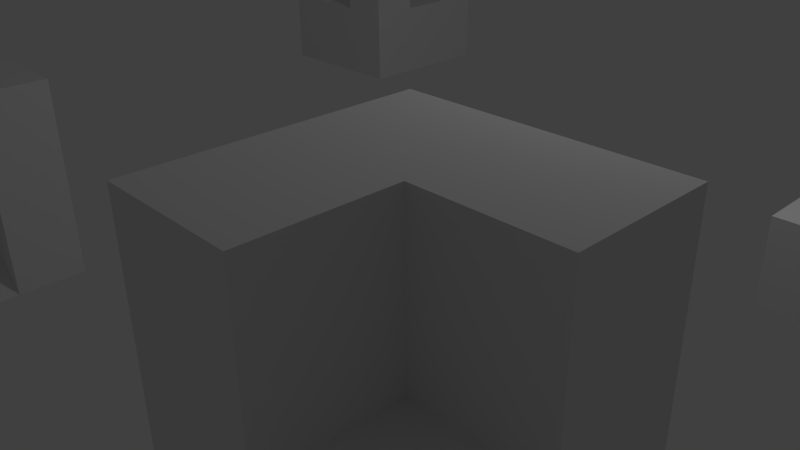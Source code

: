 # Source: Lozano_Lulu_Cubos2.blend  (saved by Blender 2.78.0; exported with 4.5.12 LTS)
import bpy
from mathutils import Matrix  # noqa: F401  (used for matrix-valued properties, if any)

bpy.ops.wm.read_factory_settings(use_empty=True)
scene = bpy.context.scene
scene.name = 'Scene'

# ---- collections
col_collection_1 = bpy.data.collections.new('Collection 1'); scene.collection.children.link(col_collection_1)

# ---- materials (node trees are filled in below, after node groups)
mat_material = bpy.data.materials.new('Material')
mat_material.alpha_threshold = 0.0
mat_material.use_transparent_shadow = False
mat_material.roughness = 0.5
mat_material.line_color = (0.0, 0.0, 0.0, 1.0)

# ---- material node trees

# ---- world
world_world = bpy.data.worlds.new('World'); scene.world = world_world
world_world.color = (0.05088, 0.05088, 0.05088)
world_world.use_sun_shadow = False
world_world.sun_shadow_jitter_overblur = 0.0
world_world.cycles.sampling_method = 'NONE'
world_world.cycles.sample_map_resolution = 256

# ---- cameras
cam_camera = bpy.data.cameras.new('Camera')
cam_camera.clip_end = 100.0
cam_camera.lens = 35.0
cam_camera.sensor_width = 32.0
cam_camera.sensor_height = 18.0
cam_camera.ortho_scale = 7.314
cam_camera.dof.focus_distance = 0.0
cam_camera.dof.aperture_fstop = 128.0

# ---- lights
light_lamp = bpy.data.lights.new('Lamp', 'POINT')
light_lamp.transmission_factor = 0.0
light_lamp.cutoff_distance = 30.0
light_lamp.energy = 100.0
light_lamp.shadow_buffer_clip_start = 1.001
light_lamp.shadow_soft_size = 0.1
light_lamp.shadow_maximum_resolution = 0.006
light_lamp.use_absolute_resolution = True
light_lamp.cycles.use_multiple_importance_sampling = False

# ---- meshes
me_suzanne = bpy.data.meshes.new('Suzanne')
me_suzanne.from_pydata([(0.4375, -0.7656, 0.1641), (-0.4375, -0.7656, 0.1641), (0.5, -0.6875, 0.09375), (-0.5, -0.6875, 0.09375), (0.5469, -0.5781, 0.05469), (-0.5469, -0.5781, 0.05469), (0.3516, -0.6172, -0.02344), (-0.3516, -0.6172, -0.02344), (0.3516, -0.7188, 0.03125), (-0.3516, -0.7188, 0.03125), (0.3516, -0.7812, 0.1328), (-0.3516, -0.7812, 0.1328), (0.2734, -0.7969, 0.1641), (-0.2734, -0.7969, 0.1641), (0.2031, -0.7422, 0.09375), (-0.2031, -0.7422, 0.09375), (0.1562, -0.6484, 0.05469), (-0.1562, -0.6484, 0.05469), (0.07812, -0.6562, 0.2422), (-0.07812, -0.6562, 0.2422), (0.1406, -0.7422, 0.2422), (-0.1406, -0.7422, 0.2422), (0.2422, -0.7969, 0.2422), (-0.2422, -0.7969, 0.2422), (0.2734, -0.7969, 0.3281), (-0.2734, -0.7969, 0.3281), (0.2031, -0.7422, 0.3906), (-0.2031, -0.7422, 0.3906), (0.1562, -0.6484, 0.4375), (-0.1562, -0.6484, 0.4375), (0.3516, -0.6172, 0.5156), (-0.3516, -0.6172, 0.5156), (0.3516, -0.7188, 0.4531), (-0.3516, -0.7188, 0.4531), (0.3516, -0.7812, 0.3594), (-0.3516, -0.7812, 0.3594), (0.4375, -0.7656, 0.3281), (-0.4375, -0.7656, 0.3281), (0.5, -0.6875, 0.3906), (-0.5, -0.6875, 0.3906), (0.5469, -0.5781, 0.4375), (-0.5469, -0.5781, 0.4375), (0.625, -0.5625, 0.2422), (-0.625, -0.5625, 0.2422), (0.5625, -0.6719, 0.2422), (-0.5625, -0.6719, 0.2422), (0.4688, -0.7578, 0.2422), (-0.4688, -0.7578, 0.2422), (0.2313, -1.458, 0.0335), (-0.787, -1.64, -0.02195), (0.2001, -1.466, 0.1273), (-0.7557, -1.648, 0.0718), (0.1063, -1.489, 0.1663), (-0.662, -1.671, 0.1109), (0.02039, -1.505, 0.1273), (-0.576, -1.687, 0.0718), (-0.01867, -1.505, 0.0335), (-0.537, -1.687, -0.02195), (0.02039, -1.505, -0.05243), (-0.576, -1.687, -0.1079), (0.1063, -1.513, 0.0335), (-0.662, -1.695, -0.02195), (0.1063, -1.489, -0.0915), (-0.662, -1.671, -0.1469), (0.2001, -1.466, -0.05243), (-0.7557, -1.648, -0.1079), (0.0, -0.7422, 0.4297), (0.0, -0.8203, 0.3516), (0.0, -0.7344, -0.6797), (0.0, -0.7812, -0.3203), (0.6618, 1.051, 0.3757), (0.0, -0.7188, -0.7734), (0.0, -0.6016, 0.4062), (0.0, -0.5703, 0.5703), (0.0, 0.5469, 0.8984), (0.0, 0.8516, 0.5625), (0.0, 0.8281, 0.07031), (0.0, 0.3516, -0.3828), (0.2031, -0.5625, -0.1875), (-0.2031, -0.5625, -0.1875), (0.3125, -0.5703, -0.4375), (-0.3125, -0.5703, -0.4375), (0.3516, -0.5703, -0.6953), (-0.3516, -0.5703, -0.6953), (0.3672, -0.5312, -0.8906), (-0.3672, -0.5312, -0.8906), (0.3281, -0.5234, -0.9453), (-0.3281, -0.5234, -0.9453), (0.1797, -0.5547, -0.9688), (-0.1797, -0.5547, -0.9688), (0.0, -0.5781, -0.9844), (0.4375, -0.5312, -0.1406), (-0.4375, -0.5312, -0.1406), (0.6328, -0.5391, -0.03906), (-0.6328, -0.5391, -0.03906), (0.8281, -0.4453, 0.1484), (-0.8281, -0.4453, 0.1484), (0.8594, -0.5938, 0.4297), (-0.8594, -0.5938, 0.4297), (0.7109, -0.625, 0.4844), (-0.7109, -0.625, 0.4844), (0.4922, -0.6875, 0.6016), (-0.4922, -0.6875, 0.6016), (0.3203, -0.7344, 0.7578), (-0.3203, -0.7344, 0.7578), (0.1562, -0.7578, 0.7188), (-0.1562, -0.7578, 0.7188), (0.0625, -0.75, 0.4922), (-0.0625, -0.75, 0.4922), (0.1641, -0.7734, 0.4141), (-0.1641, -0.7734, 0.4141), (0.125, -0.7656, 0.3047), (-0.125, -0.7656, 0.3047), (0.2031, -0.7422, 0.09375), (-0.2031, -0.7422, 0.09375), (0.375, -0.7031, 0.01562), (-0.375, -0.7031, 0.01562), (0.4922, -0.6719, 0.0625), (-0.4922, -0.6719, 0.0625), (0.625, -0.6484, 0.1875), (-0.625, -0.6484, 0.1875), (0.6406, -0.6484, 0.2969), (-0.6406, -0.6484, 0.2969), (0.6016, -0.6641, 0.375), (-0.6016, -0.6641, 0.375), (0.4297, -0.7188, 0.4375), (-0.4297, -0.7188, 0.4375), (0.25, -0.7578, 0.4688), (-0.25, -0.7578, 0.4688), (0.0, -0.7344, -0.7656), (0.1094, -0.7344, -0.7188), (-0.1094, -0.7344, -0.7188), (0.1172, -0.7109, -0.8359), (-0.1172, -0.7109, -0.8359), (0.0625, -0.6953, -0.8828), (-0.0625, -0.6953, -0.8828), (0.0, -0.6875, -0.8906), (0.0, -0.75, -0.1953), (0.0, -0.7422, -0.1406), (0.1016, -0.7422, -0.1484), (-0.1016, -0.7422, -0.1484), (0.125, -0.75, -0.2266), (-0.125, -0.75, -0.2266), (0.08594, -0.7422, -0.2891), (-0.08594, -0.7422, -0.2891), (0.3984, -0.6719, -0.04688), (-0.3984, -0.6719, -0.04688), (0.6172, -0.625, 0.05469), (-0.6172, -0.625, 0.05469), (0.7266, -0.6016, 0.2031), (-0.7266, -0.6016, 0.2031), (0.7422, -0.6562, 0.375), (-0.7422, -0.6562, 0.375), (0.6875, -0.7266, 0.4141), (-0.6875, -0.7266, 0.4141), (0.4375, -0.7969, 0.5469), (-0.4375, -0.7969, 0.5469), (0.3125, -0.8359, 0.6406), (-0.3125, -0.8359, 0.6406), (0.2031, -0.8516, 0.6172), (-0.2031, -0.8516, 0.6172), (0.1016, -0.8438, 0.4297), (-0.1016, -0.8438, 0.4297), (0.125, -0.8125, -0.1016), (-0.125, -0.8125, -0.1016), (0.2109, -0.7109, -0.4453), (-0.2109, -0.7109, -0.4453), (0.25, -0.6875, -0.7031), (-0.25, -0.6875, -0.7031), (0.2656, -0.6641, -0.8203), (-0.2656, -0.6641, -0.8203), (0.2344, -0.6328, -0.9141), (-0.2344, -0.6328, -0.9141), (0.1641, -0.6328, -0.9297), (-0.1641, -0.6328, -0.9297), (0.0, -0.6406, -0.9453), (0.0, -0.7266, 0.04688), (0.0, -0.7656, 0.2109), (0.3281, -0.7422, 0.4766), (-0.3281, -0.7422, 0.4766), (0.1641, -0.75, 0.1406), (-0.1641, -0.75, 0.1406), (0.1328, -0.7578, 0.2109), (-0.1328, -0.7578, 0.2109), (0.1172, -0.7344, -0.6875), (-0.1172, -0.7344, -0.6875), (0.07812, -0.75, -0.4453), (-0.07812, -0.75, -0.4453), (0.0, -0.75, -0.4453), (0.0, -0.7422, -0.3281), (0.09375, -0.7812, -0.2734), (-0.09375, -0.7812, -0.2734), (0.1328, -0.7969, -0.2266), (-0.1328, -0.7969, -0.2266), (0.1094, -0.7812, -0.1328), (-0.1094, -0.7812, -0.1328), (0.7009, 1.067, 0.4382), (0.6227, 1.067, 0.4382), (0.6618, 1.02, 0.36), (0.7087, 1.036, 0.4147), (0.6149, 1.036, 0.4147), (0.7555, 1.036, 0.4069), (0.568, 1.036, 0.4069), (0.7712, 1.02, 0.3366), (0.5524, 1.02, 0.3366), (0.7399, 1.043, 0.3132), (0.5837, 1.043, 0.3132), (0.6618, 1.043, 0.2741), (0.2578, -0.5547, -0.3125), (-0.2578, -0.5547, -0.3125), (0.1641, -0.7109, -0.2422), (-0.1641, -0.7109, -0.2422), (0.1797, -0.7109, -0.3125), (-0.1797, -0.7109, -0.3125), (0.2344, -0.5547, -0.25), (-0.2344, -0.5547, -0.25), (0.0, -0.6875, -0.875), (0.04688, -0.6875, -0.8672), (-0.04688, -0.6875, -0.8672), (0.09375, -0.7109, -0.8203), (-0.09375, -0.7109, -0.8203), (0.09375, -0.7266, -0.7422), (-0.09375, -0.7266, -0.7422), (-0.1536, -1.37, -0.8165), (-0.05987, -1.378, -0.7853), (-0.2474, -1.378, -0.7853), (0.09375, -0.6406, -0.8125), (-0.09375, -0.6406, -0.8125), (-0.1067, -1.346, -0.8868), (-0.2005, -1.346, -0.8868), (-0.1536, -1.346, -0.8946), (0.1719, -0.7812, 0.2188), (-0.1719, -0.7812, 0.2188), (0.1875, -0.7734, 0.1562), (-0.1875, -0.7734, 0.1562), (0.3359, -0.7578, 0.4297), (-0.3359, -0.7578, 0.4297), (0.2734, -0.7734, 0.4219), (-0.2734, -0.7734, 0.4219), (0.4219, -0.7734, 0.3984), (-0.4219, -0.7734, 0.3984), (0.5625, -0.6953, 0.3516), (-0.5625, -0.6953, 0.3516), (0.5859, -0.6875, 0.2891), (-0.5859, -0.6875, 0.2891), (0.5781, -0.6797, 0.1953), (-0.5781, -0.6797, 0.1953), (0.4766, -0.7188, 0.1016), (-0.4766, -0.7188, 0.1016), (0.375, -0.7422, 0.0625), (-0.375, -0.7422, 0.0625), (0.2266, -0.7812, 0.1094), (-0.2266, -0.7812, 0.1094), (0.1797, -0.7812, 0.2969), (-0.1797, -0.7812, 0.2969), (0.2109, -0.7812, 0.375), (-0.2109, -0.7812, 0.375), (0.2344, -0.7578, 0.3594), (-0.2344, -0.7578, 0.3594), (0.1953, -0.7578, 0.2969), (-0.1953, -0.7578, 0.2969), (0.2422, -0.7578, 0.125), (-0.2422, -0.7578, 0.125), (0.375, -0.7266, 0.08594), (-0.375, -0.7266, 0.08594), (0.4609, -0.7031, 0.1172), (-0.4609, -0.7031, 0.1172), (0.5469, -0.6719, 0.2109), (-0.5469, -0.6719, 0.2109), (0.5547, -0.6719, 0.2812), (-0.5547, -0.6719, 0.2812), (0.5312, -0.6797, 0.3359), (-0.5312, -0.6797, 0.3359), (0.4141, -0.75, 0.3906), (-0.4141, -0.75, 0.3906), (0.2812, -0.7656, 0.3984), (-0.2812, -0.7656, 0.3984), (0.3359, -0.75, 0.4062), (-0.3359, -0.75, 0.4062), (0.2031, -0.75, 0.1719), (-0.2031, -0.75, 0.1719), (0.1953, -0.75, 0.2266), (-0.1953, -0.75, 0.2266), (0.1094, -0.6094, 0.4609), (-0.1094, -0.6094, 0.4609), (0.1953, -0.6172, 0.6641), (-0.1953, -0.6172, 0.6641), (0.3359, -0.5938, 0.6875), (-0.3359, -0.5938, 0.6875), (0.4844, -0.5547, 0.5547), (-0.4844, -0.5547, 0.5547), (0.6797, -0.4922, 0.4531), (-0.6797, -0.4922, 0.4531), (0.7969, -0.4609, 0.4062), (-0.7969, -0.4609, 0.4062), (0.7734, -0.375, 0.1641), (-0.7734, -0.375, 0.1641), (0.6016, -0.4141, 0.0), (-0.6016, -0.4141, 0.0), (0.4375, -0.4688, -0.09375), (-0.4375, -0.4688, -0.09375), (0.0, -0.2891, 0.8984), (0.0, 0.07812, 0.9844), (0.0, 0.6719, -0.1953), (0.0, -0.1875, -0.4609), (0.0, -0.4609, -0.9766), (0.0, -0.3438, -0.8047), (0.0, -0.3203, -0.5703), (0.0, -0.2812, -0.4844), (0.8516, -0.05469, 0.2344), (-0.8516, -0.05469, 0.2344), (0.8594, 0.04688, 0.3203), (-0.8594, 0.04688, 0.3203), (0.7734, 0.4375, 0.2656), (-0.7734, 0.4375, 0.2656), (0.4609, 0.7031, 0.4375), (-0.4609, 0.7031, 0.4375), (0.7344, -0.07031, -0.04688), (-0.7344, -0.07031, -0.04688), (0.5938, 0.1641, -0.125), (-0.5938, 0.1641, -0.125), (0.6406, 0.4297, -0.007812), (-0.6406, 0.4297, -0.007812), (0.3359, 0.6641, 0.05469), (-0.3359, 0.6641, 0.05469), (0.2344, -0.4062, -0.3516), (-0.2344, -0.4062, -0.3516), (0.1797, -0.2578, -0.4141), (-0.1797, -0.2578, -0.4141), (0.2891, -0.3828, -0.7109), (-0.2891, -0.3828, -0.7109), (0.25, -0.3906, -0.5), (-0.25, -0.3906, -0.5), (0.3281, -0.3984, -0.9141), (-0.3281, -0.3984, -0.9141), (0.1406, -0.3672, -0.7578), (-0.1406, -0.3672, -0.7578), (0.125, -0.3594, -0.5391), (-0.125, -0.3594, -0.5391), (0.1641, -0.4375, -0.9453), (-0.1641, -0.4375, -0.9453), (0.2188, -0.4297, -0.2812), (-0.2188, -0.4297, -0.2812), (0.2109, -0.4688, -0.2266), (-0.2109, -0.4688, -0.2266), (0.2031, -0.5, -0.1719), (-0.2031, -0.5, -0.1719), (0.2109, -0.1641, -0.3906), (-0.2109, -0.1641, -0.3906), (0.2969, 0.2656, -0.3125), (-0.2969, 0.2656, -0.3125), (0.3438, 0.5391, -0.1484), (-0.3438, 0.5391, -0.1484), (0.4531, 0.3828, 0.8672), (-0.4531, 0.3828, 0.8672), (0.5913, -0.2942, 1.964), (-0.2869, -0.3681, 2.173), (0.5913, -0.5989, 1.885), (-0.2869, -0.6728, 2.095), (0.4609, -0.4297, 0.5234), (-0.4609, -0.4297, 0.5234), (0.7266, -0.3359, 0.4062), (-0.7266, -0.3359, 0.4062), (0.6328, -0.2812, 0.4531), (-0.6328, -0.2812, 0.4531), (0.7788, -0.4192, 1.737), (-0.4744, -0.4931, 1.947), (0.7969, -0.125, 0.5625), (-0.7969, -0.125, 0.5625), (0.7969, 0.1172, 0.6172), (-0.7969, 0.1172, 0.6172), (0.7788, -0.1692, 1.784), (-0.4744, -0.2431, 1.993), (0.6406, 0.4453, 0.6797), (-0.6406, 0.4453, 0.6797), (0.7969, 0.3594, 0.5391), (-0.7969, 0.3594, 0.5391), (0.6172, 0.5859, 0.3281), (-0.6172, 0.5859, 0.3281), (0.4844, 0.5469, 0.02344), (-0.4844, 0.5469, 0.02344), (0.8203, 0.2031, 0.3281), (-0.8203, 0.2031, 0.3281), (0.4062, -0.1484, -0.1719), (-0.4062, -0.1484, -0.1719), (0.4297, 0.2109, -0.1953), (-0.4297, 0.2109, -0.1953), (0.8906, 0.2344, 0.4062), (-0.8906, 0.2344, 0.4062), (0.7734, 0.125, -0.1406), (-0.7734, 0.125, -0.1406), (1.039, 0.3281, -0.1016), (-1.039, 0.3281, -0.1016), (1.281, 0.4297, 0.05469), (-1.281, 0.4297, 0.05469), (1.352, 0.4219, 0.3203), (-1.352, 0.4219, 0.3203), (1.234, 0.4219, 0.5078), (-1.234, 0.4219, 0.5078), (1.023, 0.3125, 0.4766), (-1.023, 0.3125, 0.4766), (1.016, 0.2891, 0.4141), (-1.016, 0.2891, 0.4141), (1.188, 0.3906, 0.4375), (-1.188, 0.3906, 0.4375), (1.266, 0.4062, 0.2891), (-1.266, 0.4062, 0.2891), (1.211, 0.4062, 0.07812), (-1.211, 0.4062, 0.07812), (1.031, 0.3047, -0.03906), (-1.031, 0.3047, -0.03906), (0.8281, 0.1328, -0.07031), (-0.8281, 0.1328, -0.07031), (0.9219, 0.2188, 0.3594), (-0.9219, 0.2188, 0.3594), (0.9453, 0.2891, 0.3047), (-0.9453, 0.2891, 0.3047), (0.8828, 0.2109, -0.02344), (-0.8828, 0.2109, -0.02344), (1.039, 0.3672, 0.0), (-1.039, 0.3672, 0.0), (1.188, 0.4453, 0.09375), (-1.188, 0.4453, 0.09375), (1.234, 0.4453, 0.25), (-1.234, 0.4453, 0.25), (1.172, 0.4375, 0.3594), (-1.172, 0.4375, 0.3594), (1.023, 0.3594, 0.3438), (-1.023, 0.3594, 0.3438), (0.8438, 0.2109, 0.2891), (-0.8438, 0.2109, 0.2891), (0.8359, 0.2734, 0.1719), (-0.8359, 0.2734, 0.1719), (0.7578, 0.2734, 0.09375), (-0.7578, 0.2734, 0.09375), (0.8203, 0.2734, 0.08594), (-0.8203, 0.2734, 0.08594), (0.8438, 0.2734, 0.01562), (-0.8438, 0.2734, 0.01562), (0.8125, 0.2734, -0.01562), (-0.8125, 0.2734, -0.01562), (0.7266, 0.07031, 0.0), (-0.7266, 0.07031, 0.0), (0.7188, 0.1719, -0.02344), (-0.7188, 0.1719, -0.02344), (0.7188, 0.1875, 0.03906), (-0.7188, 0.1875, 0.03906), (0.7969, 0.2109, 0.2031), (-0.7969, 0.2109, 0.2031), (0.8906, 0.2656, 0.2422), (-0.8906, 0.2656, 0.2422), (0.8906, 0.3203, 0.2344), (-0.8906, 0.3203, 0.2344), (0.8125, 0.3203, -0.01562), (-0.8125, 0.3203, -0.01562), (0.8516, 0.3203, 0.01562), (-0.8516, 0.3203, 0.01562), (0.8281, 0.3203, 0.07812), (-0.8281, 0.3203, 0.07812), (0.7656, 0.3203, 0.09375), (-0.7656, 0.3203, 0.09375), (0.8438, 0.3203, 0.1719), (-0.8438, 0.3203, 0.1719), (1.039, 0.4141, 0.3281), (-1.039, 0.4141, 0.3281), (1.188, 0.4844, 0.3438), (-1.188, 0.4844, 0.3438), (1.258, 0.4922, 0.2422), (-1.258, 0.4922, 0.2422), (1.211, 0.4844, 0.08594), (-1.211, 0.4844, 0.08594), (1.047, 0.4219, 0.0), (-1.047, 0.4219, 0.0), (0.8828, 0.2656, -0.01562), (-0.8828, 0.2656, -0.01562), (0.9531, 0.3438, 0.2891), (-0.9531, 0.3438, 0.2891), (0.8906, 0.3281, 0.1094), (-0.8906, 0.3281, 0.1094), (0.9375, 0.3359, 0.0625), (-0.9375, 0.3359, 0.0625), (1.0, 0.3672, 0.125), (-1.0, 0.3672, 0.125), (0.9609, 0.3516, 0.1719), (-0.9609, 0.3516, 0.1719), (1.016, 0.375, 0.2344), (-1.016, 0.375, 0.2344), (1.055, 0.3828, 0.1875), (-1.055, 0.3828, 0.1875), (1.109, 0.3906, 0.2109), (-1.109, 0.3906, 0.2109), (1.086, 0.3906, 0.2734), (-1.086, 0.3906, 0.2734), (1.023, 0.4844, 0.4375), (-1.023, 0.4844, 0.4375), (1.25, 0.5469, 0.4688), (-1.25, 0.5469, 0.4688), (1.367, 0.5, 0.2969), (-1.367, 0.5, 0.2969), (1.312, 0.5312, 0.05469), (-1.312, 0.5312, 0.05469), (1.039, 0.4922, -0.08594), (-1.039, 0.4922, -0.08594), (0.7891, 0.3281, -0.125), (-0.7891, 0.3281, -0.125), (0.8594, 0.3828, 0.3828), (-0.8594, 0.3828, 0.3828)], [], [])
me_suzanne.use_remesh_preserve_volume = False
me_suzanne.use_remesh_preserve_attributes = False
me_suzanne.use_mirror_vertex_groups = False
me_suzanne.update()
me_cube = bpy.data.meshes.new('Cube')
me_cube.from_pydata([(5.263, -3.256, -0.8723), (5.263, -5.256, -0.8723), (3.263, -5.256, -0.8723), (3.263, -3.256, -0.8723), (5.263, -3.256, 2.084), (5.263, -5.256, 0.8257), (3.263, -5.256, 2.084), (3.263, -3.256, 2.084), (4.263, -3.256, -0.8723), (4.263, -5.256, -0.8723), (4.263, -3.256, 2.084), (4.263, -5.256, 2.084), (5.263, -4.256, -0.8723), (3.263, -4.256, -0.8723), (5.263, -4.256, 2.084), (3.263, -4.256, 2.084), (4.263, -4.256, -0.8723), (4.263, -4.256, 2.084), (5.263, -4.756, 0.8257), (4.763, -5.256, 0.8257), (4.263, -4.756, 2.084), (4.763, -4.256, 2.084), (4.763, -4.756, 0.8257), (5.263, -4.256, 0.8257), (4.263, -4.256, 2.084), (4.763, -4.256, 0.8257), (4.263, -5.256, 0.8257), (4.263, -4.256, 2.084), (4.263, -4.756, 0.8257), (4.263, -4.256, 0.8257), (-2.794, -5.915, -0.5791), (-2.794, -3.915, -0.5791), (-0.7938, -3.915, -0.5791), (-0.7938, -5.915, -0.5791), (-2.794, -5.915, 1.421), (-2.794, -3.915, 1.421), (-0.7938, -3.915, 1.421), (-0.7938, -5.915, 1.421), (-2.794, -5.249, 1.421), (-2.794, -4.582, 1.421), (-2.794, -4.582, -0.5791), (-2.794, -5.249, -0.5791), (-0.7938, -4.582, 1.421), (-0.7938, -5.249, 1.421), (-0.7938, -5.249, -0.5791), (-0.7938, -4.582, -0.5791), (-2.794, -5.249, 1.421), (-2.794, -5.249, -0.5791), (-0.7938, -5.249, -0.5765), (-0.7938, -5.249, -0.5791), (-2.794, -4.582, -0.5791), (-0.7938, -4.582, -0.5765), (-2.794, -4.582, 1.421), (-0.7938, -4.582, -0.5791), (4.121, 0.4248, -0.7415), (4.121, 2.751, -0.7415), (6.906, 2.751, -0.7415), (6.906, 0.8754, -0.7415), (4.121, 1.409, 1.258), (4.121, 2.751, 1.258), (6.906, 2.751, 1.258), (6.906, 1.409, 1.258), (5.516, 2.751, 1.258), (5.516, 2.751, -0.7415), (5.516, 1.409, 1.258), (5.516, 0.8754, -0.7415), (4.121, 0.4248, 0.2585), (4.121, 2.751, 0.2585), (6.906, 2.751, 0.2585), (6.906, 0.8754, 0.2585), (5.516, 2.751, 0.2585), (5.516, 0.8754, 0.2585), (4.121, 1.409, 0.2585), (4.121, 2.751, 0.2585), (6.906, 2.751, 0.2585), (6.906, 1.409, 0.2585), (5.516, 2.751, 0.2585), (5.516, 1.409, 0.2585), (5.516, 2.751, -0.7415), (5.516, 1.409, 1.258), (5.516, 2.751, 1.258), (5.516, 0.4248, -0.7415), (5.516, 0.4248, 0.2585), (5.516, 2.751, 0.2585), (5.516, 1.409, 0.2585), (5.516, 2.751, 0.2585), (-2.945, 2.046, 1.66), (-2.945, 4.046, 1.66), (-4.945, 4.046, 1.66), (-4.945, 2.046, 1.66), (-2.945, 2.046, -0.3404), (-2.945, 4.046, -0.3404), (-4.945, 4.046, -0.3404), (-4.945, 2.046, -0.3404), (-4.278, 4.046, 1.66), (-3.611, 4.046, 1.66), (-4.278, 2.046, -0.3404), (-3.611, 2.046, -0.3404), (-3.611, 4.046, -0.3404), (-4.278, 4.046, -0.3404), (-3.611, 2.046, 1.66), (-4.278, 2.046, 1.66), (-4.945, 2.713, 1.66), (-4.945, 3.38, 1.66), (-2.945, 2.713, -0.3404), (-2.945, 3.38, -0.3404), (-4.945, 3.38, -0.3404), (-4.945, 2.713, -0.3404), (-2.945, 3.38, 1.66), (-2.945, 2.713, 1.66), (-4.278, 3.38, -0.3404), (-4.278, 2.713, -0.3404), (-3.611, 3.38, -0.3404), (-3.611, 2.713, -0.3404), (-3.611, 3.38, 1.66), (-3.611, 2.713, 1.66), (-4.278, 3.38, 1.66), (-4.278, 2.713, 1.66), (-4.278, 4.046, 0.6628), (-4.278, 2.046, -0.3404), (-4.278, 4.046, -0.3404), (-4.278, 2.046, 0.666), (-4.278, 2.713, -0.3404), (-4.278, 3.38, -0.3404), (-4.278, 2.713, 0.666), (-4.278, 3.38, 0.6628), (-3.611, 4.046, -0.3404), (-3.611, 2.046, 1.66), (-3.611, 2.713, -0.3404), (-3.611, 3.38, -0.3404), (-3.611, 4.046, 1.66), (-3.611, 2.046, -0.3404), (-3.611, 2.713, 1.66), (-3.611, 3.38, 1.66), (-4.945, 3.38, 0.6617), (-2.945, 3.38, -0.3404), (-4.945, 3.38, -0.3404), (-2.945, 3.38, 0.6647), (-4.278, 3.38, -0.3404), (-3.611, 3.38, -0.3404), (-3.611, 3.38, 0.6647), (-4.278, 3.38, 0.6617), (-4.278, 3.38, -0.3404), (-4.278, 3.38, 0.6641), (-3.611, 3.38, -0.3404), (-3.611, 3.38, 1.66), (-4.945, 2.713, 1.66), (-2.945, 2.713, -0.3404), (-4.278, 2.713, -0.3404), (-4.278, 2.713, 1.66), (-3.611, 2.713, -0.3404), (-3.611, 2.713, 1.66), (-4.945, 2.713, -0.3404), (-2.945, 2.713, 1.66), (-4.278, 2.713, -0.3404), (-3.611, 2.713, -0.3404), (-3.611, 2.713, 1.66), (-4.278, 2.713, 1.66), (-4.945, 2.046, 0.6596), (-2.945, 2.046, 0.6596), (-2.945, 4.046, 0.6596), (-4.945, 4.046, 0.6596), (-3.611, 2.046, 0.6596), (-4.278, 2.046, 0.6596), (-4.278, 4.046, 0.6596), (-3.611, 4.046, 0.6596), (-4.945, 2.713, 0.6596), (-4.945, 3.38, 0.6596), (-2.945, 3.38, 0.6596), (-2.945, 2.713, 0.6596), (-4.278, 2.046, 0.6596), (-4.278, 4.046, 0.6596), (-3.611, 4.046, 0.6596), (-3.611, 2.046, 0.6596), (-4.945, 3.38, 0.6596), (-2.945, 3.38, 0.6596), (-2.945, 2.713, 0.6596), (-4.945, 2.713, 0.6596), (-4.945, 2.713, 0.6617), (-2.945, 2.713, -0.3404), (-4.278, 2.713, -0.3404), (-4.278, 2.713, 0.6641), (-3.611, 2.713, -0.3404), (-3.611, 2.713, 1.66), (-4.945, 2.713, -0.3404), (-2.945, 2.713, 0.6647), (-4.278, 2.713, -0.3404), (-3.611, 2.713, -0.3404), (-3.611, 2.713, 0.6647), (-4.278, 2.713, 0.6617), (-4.945, 2.713, 0.6596), (-2.945, 2.713, 0.6596), (-3.611, 4.046, -0.3404), (-3.611, 2.046, 1.66), (-3.611, 2.713, -0.3404), (-3.611, 3.38, -0.3404), (-3.611, 4.046, 1.66), (-3.611, 2.046, -0.3404), (-3.611, 2.713, 1.66), (-3.611, 3.38, 1.66), (-3.611, 3.38, 1.66), (-3.611, 3.38, -0.3404), (-3.611, 2.713, 1.66), (-3.611, 2.713, -0.3404), (-3.611, 2.046, 0.6596), (-3.611, 4.046, 0.6596), (-3.611, 2.713, 1.66), (-3.611, 2.713, -0.3404), (-3.611, 4.046, -0.3404), (-3.611, 2.046, 0.666), (-3.611, 2.713, -0.3404), (-3.611, 3.38, -0.3404), (-3.611, 4.046, 0.6628), (-3.611, 2.046, -0.3404), (-3.611, 2.713, 0.666), (-3.611, 3.38, 0.6628), (-3.611, 3.38, 0.6641), (-3.611, 2.713, 1.66), (-3.611, 4.046, 0.6596), (-3.611, 2.713, 0.6641), (-3.611, 3.38, -0.3404), (-3.611, 2.713, -0.3404), (-3.611, 2.046, 0.6596), (-3.611, 2.713, -0.3404)], [], [(16, 9, 2, 13), (17, 15, 6, 11, 20, 24), (12, 14, 23, 18, 5, 1), (9, 11, 6, 2), (13, 15, 7, 3), (10, 8, 3, 7), (12, 1, 9, 16), (28, 20, 11, 26), (5, 19, 26, 9, 1), (4, 0, 8, 10), (8, 16, 13, 3), (10, 7, 15, 17), (0, 4, 14, 12), (2, 6, 15, 13), (0, 12, 16, 8), (4, 10, 17, 27, 21, 14), (18, 22, 19, 5), (23, 25, 22, 18), (29, 24, 20, 28), (14, 21, 25, 23), (27, 17, 24, 29), (22, 28, 26, 19), (25, 29, 28, 22), (21, 27, 29, 25), (39, 35, 31, 40), (35, 36, 32, 31), (43, 37, 33, 44), (37, 34, 30, 33), (40, 31, 32, 45), (42, 36, 35, 39), (34, 38, 41, 30), (52, 39, 40, 50), (36, 42, 45, 32), (48, 43, 44, 49), (30, 41, 44, 33), (50, 40, 45, 53), (37, 43, 38, 34), (51, 42, 39, 52), (38, 46, 47, 41), (51, 48, 49, 53), (41, 47, 49, 44), (43, 48, 46, 38), (46, 52, 50, 47), (47, 50, 53, 49), (48, 51, 52, 46), (42, 51, 53, 45), (66, 67, 55, 54), (70, 68, 56, 63), (68, 69, 57, 56), (82, 66, 54, 81), (65, 63, 56, 57), (79, 80, 59, 58), (83, 70, 63, 78), (69, 71, 65, 57), (81, 78, 63, 65), (61, 60, 62, 64), (72, 73, 67, 66), (76, 74, 68, 70), (74, 75, 69, 68), (84, 72, 66, 82), (85, 76, 70, 83), (75, 77, 71, 69), (58, 59, 73, 72), (62, 60, 74, 76), (60, 61, 75, 74), (79, 58, 72, 84), (80, 62, 76, 85), (61, 64, 77, 75), (71, 82, 81, 65), (64, 62, 80, 79), (67, 83, 78, 55), (54, 55, 78, 81), (77, 84, 82, 71), (73, 85, 83, 67), (64, 79, 84, 77), (59, 80, 85, 73), (112, 98, 91, 105), (163, 158, 93, 96), (167, 161, 92, 106), (165, 160, 91, 98), (116, 94, 88, 103), (169, 159, 90, 104), (106, 92, 99, 110), (129, 126, 98, 112), (159, 162, 97, 90), (170, 163, 96, 119), (161, 164, 99, 92), (172, 165, 98, 126), (108, 87, 95, 114), (125, 118, 94, 116), (97, 113, 104, 90), (139, 112, 105, 135), (158, 166, 107, 93), (174, 167, 106, 136), (101, 117, 102, 89), (141, 116, 103, 134), (160, 168, 105, 91), (176, 169, 104, 147), (93, 107, 111, 96), (136, 106, 110, 138), (131, 128, 113, 97), (144, 129, 112, 139), (86, 109, 115, 100), (137, 108, 114, 140), (121, 124, 117, 101), (143, 125, 116, 141), (110, 99, 120, 123), (222, 170, 119, 213), (164, 171, 120, 99), (215, 212, 118, 125), (96, 111, 122, 119), (138, 110, 123, 142), (209, 214, 124, 121), (216, 215, 125, 143), (195, 192, 126, 129), (205, 172, 126, 192), (197, 194, 128, 131), (201, 195, 129, 144), (162, 173, 131, 97), (114, 95, 130, 133), (100, 115, 132, 127), (140, 114, 133, 145), (187, 139, 135, 179), (190, 174, 136, 184), (189, 141, 134, 178), (168, 175, 135, 105), (184, 136, 138, 186), (182, 144, 139, 187), (185, 137, 140, 188), (181, 143, 141, 189), (186, 138, 142, 180), (219, 216, 143, 181), (207, 201, 144, 182), (191, 176, 147, 179), (113, 155, 147, 104), (166, 177, 152, 107), (117, 157, 146, 102), (107, 152, 154, 111), (128, 150, 155, 113), (109, 153, 156, 115), (124, 149, 157, 117), (111, 154, 148, 122), (194, 203, 150, 128), (115, 156, 151, 132), (101, 89, 158, 163), (103, 88, 161, 167), (95, 87, 160, 165), (109, 86, 159, 169), (86, 100, 162, 159), (121, 101, 163, 170), (88, 94, 164, 161), (130, 95, 165, 172), (89, 102, 166, 158), (134, 103, 167, 174), (87, 108, 168, 160), (153, 109, 169, 176), (209, 121, 170, 222), (94, 118, 171, 164), (196, 130, 172, 205), (100, 127, 173, 162), (178, 134, 174, 190), (108, 137, 175, 168), (185, 153, 176, 191), (102, 146, 177, 166), (155, 187, 179, 147), (177, 190, 184, 152), (157, 189, 178, 146), (152, 184, 186, 154), (150, 182, 187, 155), (153, 185, 188, 156), (149, 181, 189, 157), (154, 186, 180, 148), (203, 207, 182, 150), (156, 188, 183, 151), (175, 191, 179, 135), (146, 178, 190, 177), (137, 185, 191, 175), (173, 204, 197, 131), (133, 130, 196, 199), (127, 132, 198, 193), (145, 133, 199, 200), (211, 208, 192, 195), (218, 205, 192, 208), (213, 210, 194, 197), (220, 211, 195, 201), (183, 145, 200, 206), (223, 220, 201, 207), (132, 151, 202, 198), (210, 221, 203, 194), (127, 193, 204, 173), (212, 196, 205, 218), (151, 183, 206, 202), (221, 223, 207, 203), (204, 222, 213, 197), (199, 196, 212, 215), (193, 198, 214, 209), (200, 199, 215, 216), (198, 202, 217, 214), (193, 209, 222, 204), (202, 206, 219, 217), (123, 120, 208, 211), (171, 218, 208, 120), (119, 122, 210, 213), (142, 123, 211, 220), (180, 142, 220, 223), (122, 148, 221, 210), (118, 212, 218, 171), (148, 180, 223, 221)])
me_cube.materials.append(mat_material)
me_cube.use_remesh_preserve_volume = False
me_cube.use_remesh_preserve_attributes = False
me_cube.use_mirror_vertex_groups = False
me_cube.update()

# ---- objects
ob_suzanne = bpy.data.objects.new('Suzanne', me_suzanne)
ob_cube = bpy.data.objects.new('Cube', me_cube)
ob_lamp = bpy.data.objects.new('Lamp', light_lamp)
ob_camera = bpy.data.objects.new('Camera', cam_camera)

# ---- transforms, parenting, visibility, modifiers, constraints
ob_suzanne.location = (5.123, 0.0, 1.684)
ob_suzanne.rotation_euler = (-0.339, -0.1254, 0.3327)
ob_suzanne.scale = (1.999, 1.999, 1.999)
ob_suzanne.hide_viewport = True
ob_suzanne.lineart.crease_threshold = 0.0
ob_cube.location = (-0.4538, 1.244, 1.119)
ob_cube.scale = (1.132, 1.132, 1.132)
ob_cube.lock_rotations_4d = False
ob_cube.empty_display_type = 'ARROWS'
ob_cube.lineart.crease_threshold = 0.0
ob_lamp.location = (4.076, 1.005, 5.904)
ob_lamp.rotation_euler = (0.6503, 0.05522, 1.866)
ob_lamp.lock_rotations_4d = False
ob_lamp.empty_display_type = 'ARROWS'
ob_lamp.color = (0.0, 0.0, 0.0, 0.0)
ob_lamp.lineart.crease_threshold = 0.0
ob_camera.location = (7.481, -6.508, 5.344)
ob_camera.rotation_euler = (1.109, 0.01082, 0.8149)
ob_camera.lock_rotations_4d = False
ob_camera.empty_display_type = 'ARROWS'
ob_camera.color = (0.0, 0.0, 0.0, 0.0)
ob_camera.display_type = 'WIRE'
ob_camera.lineart.crease_threshold = 0.0

# ---- collection membership
col_collection_1.objects.link(ob_suzanne)
col_collection_1.objects.link(ob_cube)
col_collection_1.objects.link(ob_lamp)
col_collection_1.objects.link(ob_camera)

# ---- scene / render settings (as saved in the file)
scene.camera = ob_camera
scene.frame_start = 1; scene.frame_end = 250; scene.frame_set(0)
scene.render.engine = 'BLENDER_EEVEE_NEXT'
scene.render.resolution_percentage = 50
scene.render.dither_intensity = 0.0
scene.cycles.use_denoising = False
scene.cycles.samples = 10
scene.cycles.sampling_pattern = 'TABULATED_SOBOL'
scene.cycles.light_sampling_threshold = 0.0
scene.cycles.use_adaptive_sampling = False
scene.cycles.use_light_tree = False
scene.cycles.blur_glossy = 0.0
scene.cycles.volume_bounces = 1
scene.cycles.pixel_filter_type = 'GAUSSIAN'
scene.cycles.sample_clamp_indirect = 0.0
scene.view_settings.view_transform = 'Standard'
bpy.context.view_layer.update()
